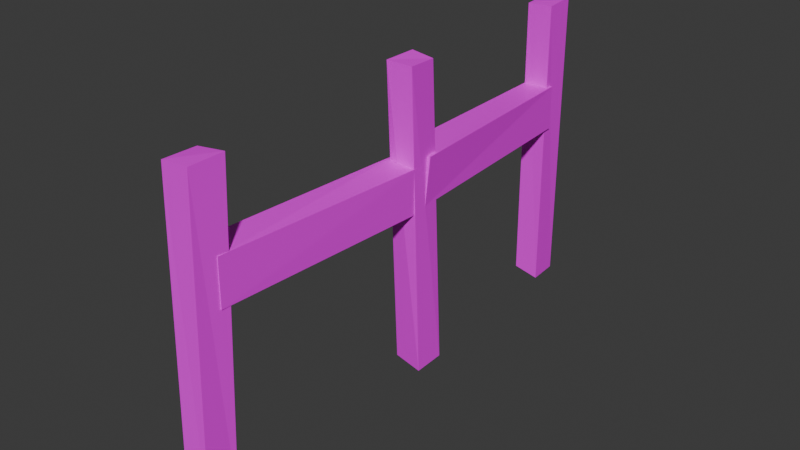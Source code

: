 # Source: fence.blend  (saved by Blender 5.1.30; exported with 4.5.12 LTS)
import bpy
from mathutils import Matrix  # noqa: F401  (used for matrix-valued properties, if any)

bpy.ops.wm.read_factory_settings(use_empty=True)
scene = bpy.context.scene
scene.name = 'Scene'

# ---- collections
col_collection = bpy.data.collections.new('Collection'); scene.collection.children.link(col_collection)

# ---- images (referenced by path relative to the original .blend; pixels are not part of the script)
import os
ASSET_DIR = os.environ.get("B2B_ASSET_DIR", "")  # directory of the original .blend (textures are referenced by path, not embedded)
HERE = os.path.dirname(os.path.abspath(__file__))  # packed textures are extracted next to this script under _unpacked/

def load_image(name, relpath, width, height, colorspace="sRGB"):
    """Load a texture the original file referenced (path relative to the .blend, or extracted next to this script)."""
    p = next((c for c in (os.path.join(HERE, relpath), os.path.join(ASSET_DIR, relpath)) if relpath and os.path.exists(c)), "")
    if p:
        img = bpy.data.images.load(p, check_existing=True)
        img.name = name
    else:  # same state as the original file: an image datablock whose file is absent (Cycles renders it pink)
        img = bpy.data.images.new(name, width, height)
        img.source = "FILE"
        img.filepath = "//" + (relpath or name)
    img.colorspace_settings.name = colorspace
    return img
img_fence_i_guess = load_image('fence i guess', 'textures/fence.png', 1024, 1024, 'sRGB')

# ---- materials (node trees are filled in below, after node groups)
mat_material_001 = bpy.data.materials.new('Material.001')

# ---- material node trees
mat_material_001.use_nodes = True; mat_material_001.node_tree.nodes.clear()
_N = mat_material_001.node_tree.nodes; _L = mat_material_001.node_tree.links
n0 = _N.new('ShaderNodeBsdfPrincipled'); n0.name = 'Principled BSDF'; n0.location = (-200, 100)
n1 = _N.new('ShaderNodeOutputMaterial'); n1.name = 'Material Output'; n1.location = (200, 100)
n2 = _N.new('ShaderNodeTexImage'); n2.name = 'Image Texture'; n2.location = (-490, 80)
n2.image = img_fence_i_guess
_L.new(n0.outputs[0], n1.inputs[0])
_L.new(n2.outputs[0], n0.inputs[0])
n1.is_active_output = True

# ---- world
world_world = bpy.data.worlds.new('World'); scene.world = world_world
world_world.use_nodes = True; world_world.node_tree.nodes.clear()
_N = world_world.node_tree.nodes; _L = world_world.node_tree.links
n0 = _N.new('ShaderNodeOutputWorld'); n0.name = 'World Output'; n0.location = (200, 100)
n1 = _N.new('ShaderNodeBackground'); n1.name = 'Background'; n1.location = (-200, 100)
n1.inputs[0].default_value = (0.05088, 0.05088, 0.05088, 1.0)
_L.new(n1.outputs[0], n0.inputs[0])
n0.is_active_output = True
world_world.color = (0.05088, 0.05088, 0.05088)
world_world.sun_shadow_jitter_overblur = 0.0

# ---- meshes
me_cube_003 = bpy.data.meshes.new('Cube.003')
me_cube_003.from_pydata([(-1.0, -1.0, -1.0), (-1.0, -1.0, 1.0), (-1.0, 1.0, -1.0), (-1.172, 1.0, 0.995), (0.9414, -1.095, -0.9286), (1.0, -1.0, 1.0), (1.021, 0.8804, -0.9507), (1.0, 1.0, 1.0), (-0.7025, -9.006, 1.256), (-0.9612, 4.308, 1.178), (-0.8625, -9.172, 0.9749), (-0.8907, 4.349, 0.9025), (0.9368, -9.134, 1.24), (0.9086, 4.387, 1.168), (0.8766, -9.171, 0.9685), (1.038, 4.494, 0.8836), (-0.9428, -8.283, -1.02), (-0.6812, 5.069, -0.8462), (-0.7944, -8.427, -1.279), (-0.7774, 5.085, -1.148), (1.007, -8.495, -1.006), (1.024, 5.017, -0.8741), (0.9447, -8.426, -1.286), (0.8158, 4.975, -1.144), (-2.541, -0.874, -3.015), (-1.192, -0.9767, -1.055), (-2.542, 1.126, -3.013), (-1.244, 1.206, -1.092), (-0.6197, -0.8731, -3.041), (0.9919, -0.9155, -1.054), (-0.6206, 1.127, -3.039), (1.163, 1.169, -1.08), (-2.449, -8.364, -2.988), (-2.506, 4.812, -2.95), (-2.652, -8.64, -3.267), (-2.644, 4.886, -3.222), (-0.7311, -8.663, -3.008), (-0.7227, 4.864, -2.962), (-0.9188, -8.639, -3.287), (-0.821, 4.965, -3.239)], [], [(0, 1, 3, 2), (2, 3, 7, 6), (6, 7, 5, 4), (4, 5, 1, 0), (2, 6, 4, 0), (7, 3, 1, 5), (8, 9, 11, 10), (10, 11, 15, 14), (14, 15, 13, 12), (12, 13, 9, 8), (10, 14, 12, 8), (15, 11, 9, 13), (16, 17, 19, 18), (18, 19, 23, 22), (22, 23, 21, 20), (20, 21, 17, 16), (18, 22, 20, 16), (23, 19, 17, 21), (24, 25, 27, 26), (26, 27, 31, 30), (30, 31, 29, 28), (28, 29, 25, 24), (26, 30, 28, 24), (31, 27, 25, 29), (32, 33, 35, 34), (34, 35, 39, 38), (38, 39, 37, 36), (36, 37, 33, 32), (34, 38, 36, 32), (39, 35, 33, 37)])
_uv = me_cube_003.uv_layers.new(name='UVMap')
_uv.uv.foreach_set('vector', [0.375, 0.0, 0.625, 0.0, 0.625, 0.25, 0.375, 0.25, 0.375, 0.25, 0.625, 0.25, 0.625, 0.5, 0.375, 0.5, 0.375, 0.5, 0.625, 0.5, 0.625, 0.75, 0.375, 0.75, 0.375, 0.75, 0.625, 0.75, 0.625, 1.0, 0.375, 1.0, 0.125, 0.5, 0.375, 0.5, 0.375, 0.75, 0.125, 0.75, 0.625, 0.5, 0.875, 0.5, 0.875, 0.75, 0.625, 0.75, 0.375, 0.0, 0.625, 0.0, 0.625, 0.25, 0.375, 0.25, 0.375, 0.25, 0.625, 0.25, 0.625, 0.5, 0.375, 0.5, 0.375, 0.5, 0.625, 0.5, 0.625, 0.75, 0.375, 0.75, 0.375, 0.75, 0.625, 0.75, 0.625, 1.0, 0.375, 1.0, 0.125, 0.5, 0.375, 0.5, 0.375, 0.75, 0.125, 0.75, 0.625, 0.5, 0.875, 0.5, 0.875, 0.75, 0.625, 0.75, 0.375, 0.0, 0.625, 0.0, 0.625, 0.25, 0.375, 0.25, 0.375, 0.25, 0.625, 0.25, 0.625, 0.5, 0.375, 0.5, 0.375, 0.5, 0.625, 0.5, 0.625, 0.75, 0.375, 0.75, 0.375, 0.75, 0.625, 0.75, 0.625, 1.0, 0.375, 1.0, 0.125, 0.5, 0.375, 0.5, 0.375, 0.75, 0.125, 0.75, 0.625, 0.5, 0.875, 0.5, 0.875, 0.75, 0.625, 0.75, 0.375, 0.0, 0.625, 0.0, 0.625, 0.25, 0.375, 0.25, 0.375, 0.25, 0.625, 0.25, 0.625, 0.5, 0.375, 0.5, 0.375, 0.5, 0.625, 0.5, 0.625, 0.75, 0.375, 0.75, 0.375, 0.75, 0.625, 0.75, 0.625, 1.0, 0.375, 1.0, 0.125, 0.5, 0.375, 0.5, 0.375, 0.75, 0.125, 0.75, 0.625, 0.5, 0.875, 0.5, 0.875, 0.75, 0.625, 0.75, 0.375, 0.0, 0.625, 0.0, 0.625, 0.25, 0.375, 0.25, 0.375, 0.25, 0.625, 0.25, 0.625, 0.5, 0.375, 0.5, 0.375, 0.5, 0.625, 0.5, 0.625, 0.75, 0.375, 0.75, 0.375, 0.75, 0.625, 0.75, 0.625, 1.0, 0.375, 1.0, 0.125, 0.5, 0.375, 0.5, 0.375, 0.75, 0.125, 0.75, 0.625, 0.5, 0.875, 0.5, 0.875, 0.75, 0.625, 0.75])
me_cube_003.materials.append(mat_material_001)
me_cube_003.update()

# ---- objects
ob_cube_002 = bpy.data.objects.new('Cube.002', me_cube_003)

# ---- transforms, parenting, visibility, modifiers, constraints
ob_cube_002.location = (-0.05785, 1.373, 1.857)
ob_cube_002.rotation_euler = (1.562, 0.0003453, -0.02857)
ob_cube_002.scale = (0.1644, 0.2536, 1.276)

# ---- collection membership
col_collection.objects.link(ob_cube_002)

# ---- scene / render settings (as saved in the file)
scene.frame_start = 1; scene.frame_end = 250; scene.frame_set(1)
scene.render.engine = 'BLENDER_EEVEE_NEXT'
scene.render.bake_bias = 0.0
scene.render.bake_samples = 0
scene.cycles.sampling_pattern = 'TABULATED_SOBOL'
scene.eevee.use_volume_custom_range = False
bpy.context.view_layer.update()

# ---- added for rendering (the .blend has no active camera and no usable light): camera, sun
cam_auto = bpy.data.cameras.new('AutoCamera')
cam_auto.lens = 50.0
cam_auto.sensor_width = 36.0
cam_auto.clip_end = 1000.0
ob_auto_camera = bpy.data.objects.new('AutoCamera', cam_auto)
scene.collection.objects.link(ob_auto_camera)
ob_auto_camera.location = (6.27924, -5.04025, 6.46627)
ob_auto_camera.rotation_euler = (1.09748, -7.21219e-08, 0.694738)
scene.camera = ob_auto_camera
light_auto_sun = bpy.data.lights.new('AutoSun', 'SUN')
light_auto_sun.energy = 3.0
light_auto_sun.angle = 0.0523599
ob_auto_sun = bpy.data.objects.new('AutoSun', light_auto_sun)
scene.collection.objects.link(ob_auto_sun)
ob_auto_sun.rotation_euler = (0.872665, 0.174533, 0.523599)
bpy.context.view_layer.update()
